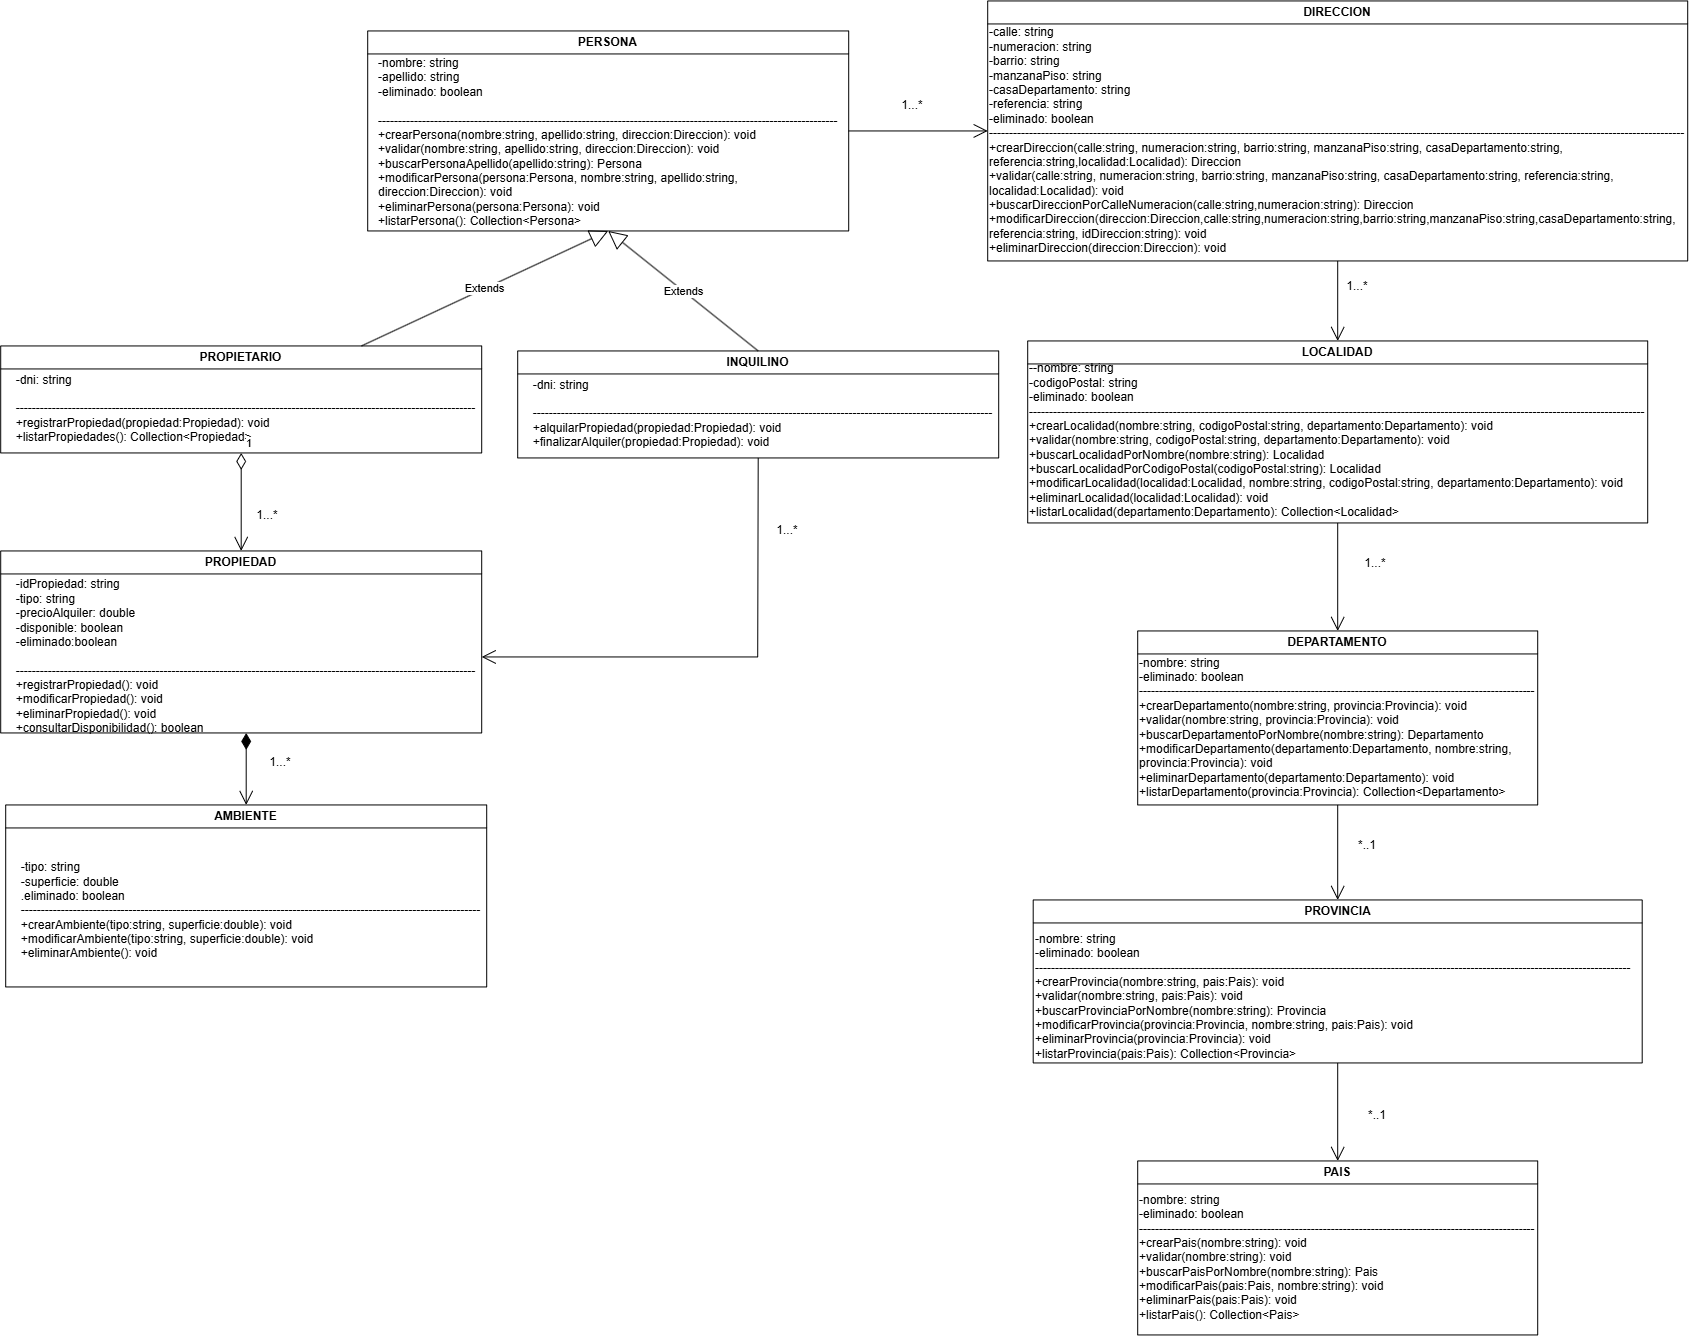

The diagram above was exported from draw.io. Its source (the exported page's mxGraphModel, read from the mxfile embedded in the PNG):
<mxGraphModel dx="3989" dy="1249" grid="1" gridSize="10" guides="1" tooltips="1" connect="1" arrows="1" fold="1" page="1" pageScale="1" pageWidth="850" pageHeight="1100" math="0" shadow="0">
  <root>
    <mxCell id="0" />
    <mxCell id="1" parent="0" />
    <mxCell id="9M4jglt0G8wSi_lix1g9-1" parent="1" style="swimlane;whiteSpace=wrap;html=1;" value="PERSONA" vertex="1">
      <mxGeometry height="200" width="481" x="-830" y="50" as="geometry" />
    </mxCell>
    <mxCell id="9M4jglt0G8wSi_lix1g9-2" parent="9M4jglt0G8wSi_lix1g9-1" style="text;html=1;whiteSpace=wrap;strokeColor=none;fillColor=none;align=center;verticalAlign=middle;rounded=0;" value="&lt;div style=&quot;text-align: left;&quot;&gt;&lt;span style=&quot;background-color: transparent; color: light-dark(rgb(0, 0, 0), rgb(255, 255, 255));&quot;&gt;-nombre: string&lt;/span&gt;&lt;/div&gt;&lt;div style=&quot;text-align: left;&quot;&gt;-apellido: string&lt;/div&gt;&lt;div style=&quot;text-align: left;&quot;&gt;-eliminado: boolean&lt;/div&gt;&lt;div style=&quot;text-align: left;&quot;&gt;&lt;br&gt;&lt;/div&gt;&lt;div style=&quot;text-align: left;&quot;&gt;-------------------------------------------------------------------------------------------------------------------&lt;/div&gt;&lt;div style=&quot;text-align: left;&quot;&gt;+crearPersona(nombre:string, apellido:string, direccion:Direccion): void&lt;br&gt;+validar(nombre:string, apellido:string, direccion:Direccion): void&lt;br&gt;+buscarPersonaApellido(apellido:string): Persona&lt;br&gt;+modificarPersona(persona:Persona, nombre:string, apellido:string, direccion:Direccion): void&lt;br&gt;+eliminarPersona(persona:Persona): void&lt;br&gt;+listarPersona(): Collection&amp;lt;Persona&amp;gt;&lt;/div&gt;&lt;div style=&quot;text-align: left;&quot;&gt;&lt;br&gt;&lt;/div&gt;" vertex="1">
      <mxGeometry height="94" width="471" x="10" y="72" as="geometry" />
    </mxCell>
    <mxCell id="9M4jglt0G8wSi_lix1g9-4" parent="1" style="swimlane;whiteSpace=wrap;html=1;" value="DEPARTAMENTO" vertex="1">
      <mxGeometry height="174" width="400" x="-60" y="650" as="geometry" />
    </mxCell>
    <mxCell id="9M4jglt0G8wSi_lix1g9-5" parent="9M4jglt0G8wSi_lix1g9-4" style="text;html=1;whiteSpace=wrap;strokeColor=none;fillColor=none;align=left;verticalAlign=middle;rounded=0;" value="-nombre: string&amp;nbsp;&lt;div&gt;-eliminado: boolean&lt;br&gt;&lt;div&gt;&lt;div&gt;---------------------------------------------------------------------------------------------------&lt;/div&gt;&lt;div&gt;&lt;div&gt;+crearDepartamento(nombre:string, provincia:Provincia): void&lt;/div&gt;&lt;div&gt;+validar(nombre:string, provincia:Provincia): void&lt;/div&gt;&lt;div&gt;+buscarDepartamentoPorNombre(nombre:string): Departamento&lt;/div&gt;&lt;div&gt;+modificarDepartamento(departamento:Departamento, nombre:string, provincia:Provincia): void&lt;/div&gt;&lt;div&gt;+eliminarDepartamento(departamento:Departamento): void&lt;/div&gt;&lt;div&gt;+listarDepartamento(provincia:Provincia): Collection&amp;lt;Departamento&amp;gt;&lt;/div&gt;&lt;/div&gt;&lt;/div&gt;&lt;/div&gt;" vertex="1">
      <mxGeometry height="107" width="400" y="43" as="geometry" />
    </mxCell>
    <mxCell id="CmyTJ8Xak5ZXVkq0K6Hx-2" parent="1" style="swimlane;whiteSpace=wrap;html=1;" value="PROVINCIA" vertex="1">
      <mxGeometry height="163" width="609" x="-164.5" y="919" as="geometry" />
    </mxCell>
    <mxCell id="CmyTJ8Xak5ZXVkq0K6Hx-3" parent="CmyTJ8Xak5ZXVkq0K6Hx-2" style="text;html=1;whiteSpace=wrap;strokeColor=none;fillColor=none;align=left;verticalAlign=middle;rounded=0;" value="&lt;div&gt;-nombre: string&lt;/div&gt;&lt;div&gt;-eliminado: boolean&lt;/div&gt;&lt;div&gt;&lt;div&gt;-----------------------------------------------------------------------------------------------------------------------------------------------------&lt;/div&gt;&lt;div&gt;&lt;div&gt;+crearProvincia(nombre:string, pais:Pais): void&lt;/div&gt;&lt;div&gt;+validar(nombre:string, pais:Pais): void&lt;/div&gt;&lt;div&gt;+buscarProvinciaPorNombre(nombre:string): Provincia&lt;/div&gt;&lt;div&gt;+modificarProvincia(provincia:Provincia, nombre:string, pais:Pais): void&lt;/div&gt;&lt;div&gt;+eliminarProvincia(provincia:Provincia): void&lt;/div&gt;&lt;div&gt;+listarProvincia(pais:Pais): Collection&amp;lt;Provincia&amp;gt;&lt;/div&gt;&lt;/div&gt;&lt;/div&gt;" vertex="1">
      <mxGeometry height="107" width="600" y="43" as="geometry" />
    </mxCell>
    <mxCell id="CmyTJ8Xak5ZXVkq0K6Hx-4" parent="1" style="swimlane;whiteSpace=wrap;html=1;" value="PAIS" vertex="1">
      <mxGeometry height="174" width="400" x="-60" y="1180" as="geometry" />
    </mxCell>
    <mxCell id="CmyTJ8Xak5ZXVkq0K6Hx-5" parent="CmyTJ8Xak5ZXVkq0K6Hx-4" style="text;html=1;whiteSpace=wrap;strokeColor=none;fillColor=none;align=left;verticalAlign=middle;rounded=0;" value="&lt;div&gt;-nombre: string&lt;/div&gt;&lt;div&gt;-eliminado: boolean&lt;/div&gt;&lt;div&gt;&lt;div&gt;---------------------------------------------------------------------------------------------------&lt;/div&gt;&lt;div&gt;&lt;div&gt;+crearPais(nombre:string): void&lt;/div&gt;&lt;div&gt;+validar(nombre:string): void&lt;/div&gt;&lt;div&gt;+buscarPaisPorNombre(nombre:string): Pais&lt;/div&gt;&lt;div&gt;+modificarPais(pais:Pais, nombre:string): void&lt;/div&gt;&lt;div&gt;+eliminarPais(pais:Pais): void&lt;/div&gt;&lt;div&gt;+listarPais(): Collection&amp;lt;Pais&amp;gt;&lt;/div&gt;&lt;/div&gt;&lt;/div&gt;" vertex="1">
      <mxGeometry height="107" width="400" y="43" as="geometry" />
    </mxCell>
    <mxCell id="CmyTJ8Xak5ZXVkq0K6Hx-6" parent="1" style="swimlane;whiteSpace=wrap;html=1;" value="LOCALIDAD" vertex="1">
      <mxGeometry height="182" width="620" x="-170" y="360" as="geometry" />
    </mxCell>
    <mxCell id="CmyTJ8Xak5ZXVkq0K6Hx-7" parent="CmyTJ8Xak5ZXVkq0K6Hx-6" style="text;html=1;whiteSpace=wrap;strokeColor=none;fillColor=none;align=left;verticalAlign=middle;rounded=0;" value="&lt;div&gt;-&lt;span style=&quot;background-color: transparent;&quot;&gt;-nombre: string&lt;/span&gt;&lt;/div&gt;&lt;div&gt;-codigoPostal: string&lt;/div&gt;&lt;div&gt;&lt;span style=&quot;background-color: transparent;&quot;&gt;-eliminado: boolean&lt;/span&gt;&lt;/div&gt;&lt;div&gt;&lt;span style=&quot;background-color: transparent; color: light-dark(rgb(0, 0, 0), rgb(255, 255, 255));&quot;&gt;----------------------------------------------------------------------------------------------------------------------------------------------------------&lt;/span&gt;&lt;/div&gt;&lt;div&gt;&lt;div&gt;+crearLocalidad(nombre:string, codigoPostal:string, departamento:Departamento): void&lt;/div&gt;&lt;div&gt;+validar(nombre:string, codigoPostal:string, departamento:Departamento): void&lt;/div&gt;&lt;div&gt;+buscarLocalidadPorNombre(nombre:string): Localidad&lt;/div&gt;&lt;div&gt;+buscarLocalidadPorCodigoPostal(codigoPostal:string): Localidad&lt;/div&gt;&lt;div&gt;+modificarLocalidad(localidad:Localidad, nombre:string, codigoPostal:string, departamento:Departamento): void&lt;/div&gt;&lt;div&gt;+eliminarLocalidad(localidad:Localidad): void&lt;/div&gt;&lt;div&gt;+listarLocalidad(departamento:Departamento): Collection&amp;lt;Localidad&amp;gt;&lt;/div&gt;&lt;/div&gt;" vertex="1">
      <mxGeometry height="100" width="620" y="50" as="geometry" />
    </mxCell>
    <mxCell id="CmyTJ8Xak5ZXVkq0K6Hx-8" parent="1" style="swimlane;whiteSpace=wrap;html=1;" value="DIRECCION" vertex="1">
      <mxGeometry height="260" width="700" x="-210" y="20" as="geometry" />
    </mxCell>
    <mxCell id="CmyTJ8Xak5ZXVkq0K6Hx-9" parent="CmyTJ8Xak5ZXVkq0K6Hx-8" style="text;html=1;whiteSpace=wrap;strokeColor=none;fillColor=none;align=left;verticalAlign=middle;rounded=0;" value="&lt;div&gt;&lt;div&gt;-calle: string&lt;/div&gt;&lt;div&gt;-numeracion: string&lt;/div&gt;&lt;div&gt;-barrio: string&lt;/div&gt;&lt;div&gt;-manzanaPiso: string&lt;/div&gt;&lt;div&gt;-casaDepartamento: string&lt;/div&gt;&lt;div&gt;-referencia: string&lt;/div&gt;&lt;div&gt;-eliminado: boolean&lt;/div&gt;&lt;/div&gt;&lt;div&gt;&lt;span style=&quot;background-color: transparent; color: light-dark(rgb(0, 0, 0), rgb(255, 255, 255));&quot;&gt;------------------------------------------------------------------------------------------------------------------------------------------------------------------------------&lt;/span&gt;&lt;/div&gt;&lt;div&gt;+crearDireccion(calle:string, numeracion:string, barrio:string, manzanaPiso:string, casaDepartamento:string, referencia:string,localidad:Localidad): Direccion&amp;nbsp;&lt;/div&gt;&lt;div&gt;+validar(calle:string, numeracion:string, barrio:string, manzanaPiso:string, casaDepartamento:string, referencia:string, localidad:Localidad): void&amp;nbsp;&lt;/div&gt;&lt;div&gt;+buscarDireccionPorCalleNumeracion(calle:string,numeracion:string): Direccion&amp;nbsp;&lt;/div&gt;&lt;div&gt;+modificarDireccion(direccion:Direccion,calle:string,numeracion:string,barrio:string,manzanaPiso:string,casaDepartamento:string, referencia:string, idDireccion:string): void&amp;nbsp;&lt;/div&gt;&lt;div&gt;+eliminarDireccion(direccion:Direccion): void&lt;/div&gt;" vertex="1">
      <mxGeometry height="20" width="700" y="130" as="geometry" />
    </mxCell>
    <mxCell id="CmyTJ8Xak5ZXVkq0K6Hx-10" edge="1" parent="1" source="9M4jglt0G8wSi_lix1g9-1" style="endArrow=open;endFill=1;endSize=12;html=1;rounded=0;exitX=1;exitY=0.5;exitDx=0;exitDy=0;entryX=0;entryY=0.5;entryDx=0;entryDy=0;" target="CmyTJ8Xak5ZXVkq0K6Hx-8" value="">
      <mxGeometry relative="1" width="160" as="geometry">
        <mxPoint x="-349" y="149.41" as="sourcePoint" />
        <mxPoint x="-240" y="150" as="targetPoint" />
      </mxGeometry>
    </mxCell>
    <mxCell id="CmyTJ8Xak5ZXVkq0K6Hx-11" edge="1" parent="1" source="CmyTJ8Xak5ZXVkq0K6Hx-8" style="endArrow=open;endFill=1;endSize=12;html=1;rounded=0;entryX=0.5;entryY=0;entryDx=0;entryDy=0;exitX=0.5;exitY=1;exitDx=0;exitDy=0;" target="CmyTJ8Xak5ZXVkq0K6Hx-6" value="">
      <mxGeometry relative="1" width="160" as="geometry">
        <mxPoint x="50" y="300" as="sourcePoint" />
        <mxPoint x="210" y="300" as="targetPoint" />
      </mxGeometry>
    </mxCell>
    <mxCell id="CmyTJ8Xak5ZXVkq0K6Hx-12" edge="1" parent="1" source="CmyTJ8Xak5ZXVkq0K6Hx-6" style="endArrow=open;endFill=1;endSize=12;html=1;rounded=0;entryX=0.5;entryY=0;entryDx=0;entryDy=0;exitX=0.5;exitY=1;exitDx=0;exitDy=0;" target="9M4jglt0G8wSi_lix1g9-4" value="">
      <mxGeometry relative="1" width="160" as="geometry">
        <mxPoint x="80" y="590" as="sourcePoint" />
        <mxPoint x="240" y="590" as="targetPoint" />
      </mxGeometry>
    </mxCell>
    <mxCell id="CmyTJ8Xak5ZXVkq0K6Hx-13" edge="1" parent="1" source="9M4jglt0G8wSi_lix1g9-4" style="endArrow=open;endFill=1;endSize=12;html=1;rounded=0;entryX=0.5;entryY=0;entryDx=0;entryDy=0;exitX=0.5;exitY=1;exitDx=0;exitDy=0;" target="CmyTJ8Xak5ZXVkq0K6Hx-2" value="">
      <mxGeometry relative="1" width="160" as="geometry">
        <mxPoint x="-250" y="720" as="sourcePoint" />
        <mxPoint x="-90" y="720" as="targetPoint" />
      </mxGeometry>
    </mxCell>
    <mxCell id="CmyTJ8Xak5ZXVkq0K6Hx-14" edge="1" parent="1" source="CmyTJ8Xak5ZXVkq0K6Hx-2" style="endArrow=open;endFill=1;endSize=12;html=1;rounded=0;entryX=0.5;entryY=0;entryDx=0;entryDy=0;exitX=0.5;exitY=1;exitDx=0;exitDy=0;" target="CmyTJ8Xak5ZXVkq0K6Hx-4" value="">
      <mxGeometry relative="1" width="160" as="geometry">
        <mxPoint x="-620" y="590" as="sourcePoint" />
        <mxPoint x="-460" y="590" as="targetPoint" />
      </mxGeometry>
    </mxCell>
    <mxCell id="CmyTJ8Xak5ZXVkq0K6Hx-15" parent="1" style="text;html=1;whiteSpace=wrap;strokeColor=none;fillColor=none;align=center;verticalAlign=middle;rounded=0;" value="1...*" vertex="1">
      <mxGeometry height="30" width="60" x="-315.5" y="110" as="geometry" />
    </mxCell>
    <mxCell id="CmyTJ8Xak5ZXVkq0K6Hx-16" parent="1" style="text;html=1;whiteSpace=wrap;strokeColor=none;fillColor=none;align=center;verticalAlign=middle;rounded=0;" value="1...*" vertex="1">
      <mxGeometry height="30" width="60" x="130" y="291" as="geometry" />
    </mxCell>
    <mxCell id="CmyTJ8Xak5ZXVkq0K6Hx-17" parent="1" style="text;html=1;whiteSpace=wrap;strokeColor=none;fillColor=none;align=center;verticalAlign=middle;rounded=0;" value="1...*" vertex="1">
      <mxGeometry height="30" width="60" x="148" y="568" as="geometry" />
    </mxCell>
    <mxCell id="CmyTJ8Xak5ZXVkq0K6Hx-18" parent="1" style="text;html=1;whiteSpace=wrap;strokeColor=none;fillColor=none;align=center;verticalAlign=middle;rounded=0;" value="*..1" vertex="1">
      <mxGeometry height="30" width="60" x="140" y="850" as="geometry" />
    </mxCell>
    <mxCell id="CmyTJ8Xak5ZXVkq0K6Hx-19" parent="1" style="text;html=1;whiteSpace=wrap;strokeColor=none;fillColor=none;align=center;verticalAlign=middle;rounded=0;" value="*..1" vertex="1">
      <mxGeometry height="30" width="60" x="150" y="1120" as="geometry" />
    </mxCell>
    <mxCell id="CmyTJ8Xak5ZXVkq0K6Hx-20" parent="1" style="swimlane;whiteSpace=wrap;html=1;" value="INQUILINO" vertex="1">
      <mxGeometry height="107" width="481" x="-680" y="370" as="geometry" />
    </mxCell>
    <mxCell id="CmyTJ8Xak5ZXVkq0K6Hx-21" parent="CmyTJ8Xak5ZXVkq0K6Hx-20" style="text;html=1;whiteSpace=wrap;strokeColor=none;fillColor=none;align=center;verticalAlign=middle;rounded=0;" value="&lt;div style=&quot;text-align: left;&quot;&gt;-dni: string&lt;/div&gt;&lt;div style=&quot;text-align: left;&quot;&gt;&lt;br&gt;&lt;/div&gt;&lt;div style=&quot;text-align: left;&quot;&gt;-------------------------------------------------------------------------------------------------------------------&lt;/div&gt;&lt;div style=&quot;text-align: left;&quot;&gt;&lt;div&gt;+alquilarPropiedad(propiedad:Propiedad): void&lt;/div&gt;&lt;div&gt;+finalizarAlquiler(propiedad:Propiedad): void&lt;/div&gt;&lt;/div&gt;" vertex="1">
      <mxGeometry height="65" width="471" x="10" y="30" as="geometry" />
    </mxCell>
    <mxCell id="CmyTJ8Xak5ZXVkq0K6Hx-22" edge="1" parent="1" source="CmyTJ8Xak5ZXVkq0K6Hx-20" style="endArrow=block;endSize=16;endFill=0;html=1;rounded=0;entryX=0.5;entryY=1;entryDx=0;entryDy=0;exitX=0.5;exitY=0;exitDx=0;exitDy=0;" target="9M4jglt0G8wSi_lix1g9-1" value="Extends">
      <mxGeometry relative="1" width="160" as="geometry">
        <mxPoint x="-580" y="350" as="sourcePoint" />
        <mxPoint x="-420" y="350" as="targetPoint" />
      </mxGeometry>
    </mxCell>
    <mxCell id="CmyTJ8Xak5ZXVkq0K6Hx-23" parent="1" style="swimlane;whiteSpace=wrap;html=1;" value="PROPIETARIO" vertex="1">
      <mxGeometry height="107" width="481" x="-1197" y="365" as="geometry" />
    </mxCell>
    <mxCell id="CmyTJ8Xak5ZXVkq0K6Hx-24" parent="CmyTJ8Xak5ZXVkq0K6Hx-23" style="text;html=1;whiteSpace=wrap;strokeColor=none;fillColor=none;align=center;verticalAlign=middle;rounded=0;" value="&lt;div style=&quot;text-align: left;&quot;&gt;-dni: string&lt;/div&gt;&lt;div style=&quot;text-align: left;&quot;&gt;&lt;br&gt;&lt;/div&gt;&lt;div style=&quot;text-align: left;&quot;&gt;-------------------------------------------------------------------------------------------------------------------&lt;/div&gt;&lt;div style=&quot;text-align: left;&quot;&gt;&lt;div&gt;+registrarPropiedad(propiedad:Propiedad): void&lt;/div&gt;&lt;div&gt;+listarPropiedades(): Collection&amp;lt;Propiedad&amp;gt;&lt;/div&gt;&lt;/div&gt;" vertex="1">
      <mxGeometry height="65" width="471" x="10" y="30" as="geometry" />
    </mxCell>
    <mxCell id="CmyTJ8Xak5ZXVkq0K6Hx-25" edge="1" parent="1" source="CmyTJ8Xak5ZXVkq0K6Hx-23" style="endArrow=block;endSize=16;endFill=0;html=1;rounded=0;entryX=0.5;entryY=1;entryDx=0;entryDy=0;exitX=0.75;exitY=0;exitDx=0;exitDy=0;" target="9M4jglt0G8wSi_lix1g9-1" value="Extends">
      <mxGeometry relative="1" width="160" as="geometry">
        <mxPoint x="-800" y="350" as="sourcePoint" />
        <mxPoint x="-640" y="350" as="targetPoint" />
      </mxGeometry>
    </mxCell>
    <mxCell id="CmyTJ8Xak5ZXVkq0K6Hx-26" edge="1" parent="1" source="CmyTJ8Xak5ZXVkq0K6Hx-23" style="endArrow=open;html=1;endSize=12;startArrow=diamondThin;startSize=14;startFill=0;edgeStyle=orthogonalEdgeStyle;align=left;verticalAlign=bottom;rounded=0;exitX=0.5;exitY=1;exitDx=0;exitDy=0;entryX=0.5;entryY=0;entryDx=0;entryDy=0;" target="CmyTJ8Xak5ZXVkq0K6Hx-27" value="1">
      <mxGeometry relative="1" x="-1" y="3" as="geometry">
        <mxPoint x="-800" y="730" as="sourcePoint" />
        <mxPoint x="-956.57" y="690" as="targetPoint" />
      </mxGeometry>
    </mxCell>
    <mxCell id="CmyTJ8Xak5ZXVkq0K6Hx-27" parent="1" style="swimlane;whiteSpace=wrap;html=1;" value="PROPIEDAD" vertex="1">
      <mxGeometry height="182" width="481" x="-1197" y="570" as="geometry" />
    </mxCell>
    <mxCell id="CmyTJ8Xak5ZXVkq0K6Hx-28" parent="CmyTJ8Xak5ZXVkq0K6Hx-27" style="text;html=1;whiteSpace=wrap;strokeColor=none;fillColor=none;align=center;verticalAlign=middle;rounded=0;" value="&lt;div style=&quot;text-align: left;&quot;&gt;&lt;div&gt;-idPropiedad: string&lt;/div&gt;&lt;div&gt;-tipo: string&lt;/div&gt;&lt;div&gt;-precioAlquiler: double&lt;/div&gt;&lt;div&gt;-disponible: boolean&lt;/div&gt;&lt;div&gt;-eliminado:boolean&lt;/div&gt;&lt;/div&gt;&lt;div style=&quot;text-align: left;&quot;&gt;&lt;br&gt;&lt;/div&gt;&lt;div style=&quot;text-align: left;&quot;&gt;-------------------------------------------------------------------------------------------------------------------&lt;/div&gt;&lt;div style=&quot;text-align: left;&quot;&gt;&lt;div&gt;+registrarPropiedad(): void&lt;/div&gt;&lt;div&gt;+modificarPropiedad(): void&lt;/div&gt;&lt;div&gt;+eliminarPropiedad(): void&lt;/div&gt;&lt;div&gt;+consultarDisponibilidad(): boolean&lt;/div&gt;&lt;/div&gt;" vertex="1">
      <mxGeometry height="152" width="471" x="10" y="30" as="geometry" />
    </mxCell>
    <mxCell id="CmyTJ8Xak5ZXVkq0K6Hx-29" parent="1" style="text;html=1;whiteSpace=wrap;strokeColor=none;fillColor=none;align=center;verticalAlign=middle;rounded=0;" value="1...*" vertex="1">
      <mxGeometry height="30" width="60" x="-960" y="520" as="geometry" />
    </mxCell>
    <mxCell id="CmyTJ8Xak5ZXVkq0K6Hx-30" parent="1" style="swimlane;whiteSpace=wrap;html=1;" value="AMBIENTE" vertex="1">
      <mxGeometry height="182" width="481" x="-1192" y="824" as="geometry" />
    </mxCell>
    <mxCell id="CmyTJ8Xak5ZXVkq0K6Hx-31" parent="CmyTJ8Xak5ZXVkq0K6Hx-30" style="text;html=1;whiteSpace=wrap;strokeColor=none;fillColor=none;align=center;verticalAlign=middle;rounded=0;" value="&lt;div style=&quot;text-align: left;&quot;&gt;&lt;div&gt;&lt;div&gt;-tipo: string&lt;/div&gt;&lt;div&gt;-superficie: double&lt;/div&gt;&lt;/div&gt;&lt;div&gt;.eliminado: boolean&lt;/div&gt;&lt;/div&gt;&lt;div style=&quot;text-align: left;&quot;&gt;-------------------------------------------------------------------------------------------------------------------&lt;/div&gt;&lt;div style=&quot;text-align: left;&quot;&gt;&lt;div&gt;+crearAmbiente(tipo:string, superficie:double): void&lt;/div&gt;&lt;div&gt;+modificarAmbiente(tipo:string, superficie:double): void&lt;/div&gt;&lt;div&gt;+eliminarAmbiente(): void&lt;/div&gt;&lt;/div&gt;" vertex="1">
      <mxGeometry height="152" width="471" x="10" y="30" as="geometry" />
    </mxCell>
    <mxCell id="CmyTJ8Xak5ZXVkq0K6Hx-32" edge="1" parent="1" source="CmyTJ8Xak5ZXVkq0K6Hx-28" style="endArrow=open;html=1;endSize=12;startArrow=diamondThin;startSize=14;startFill=1;edgeStyle=orthogonalEdgeStyle;align=left;verticalAlign=bottom;rounded=0;exitX=0.5;exitY=1;exitDx=0;exitDy=0;entryX=0.5;entryY=0;entryDx=0;entryDy=0;" target="CmyTJ8Xak5ZXVkq0K6Hx-30" value="">
      <mxGeometry relative="1" x="-1" y="3" as="geometry">
        <mxPoint x="-580" y="810" as="sourcePoint" />
        <mxPoint x="-420" y="810" as="targetPoint" />
      </mxGeometry>
    </mxCell>
    <mxCell id="CmyTJ8Xak5ZXVkq0K6Hx-33" parent="1" style="text;html=1;whiteSpace=wrap;strokeColor=none;fillColor=none;align=center;verticalAlign=middle;rounded=0;" value="1...*" vertex="1">
      <mxGeometry height="30" width="60" x="-947" y="767" as="geometry" />
    </mxCell>
    <mxCell id="CmyTJ8Xak5ZXVkq0K6Hx-34" edge="1" parent="1" source="CmyTJ8Xak5ZXVkq0K6Hx-20" style="endArrow=open;endFill=1;endSize=12;html=1;rounded=0;exitX=0.5;exitY=1;exitDx=0;exitDy=0;entryX=1;entryY=0.5;entryDx=0;entryDy=0;" target="CmyTJ8Xak5ZXVkq0K6Hx-28" value="">
      <mxGeometry relative="1" width="160" as="geometry">
        <Array as="points">
          <mxPoint x="-440" y="676" />
        </Array>
        <mxPoint x="-550" y="650" as="sourcePoint" />
        <mxPoint x="-390" y="650" as="targetPoint" />
      </mxGeometry>
    </mxCell>
    <mxCell id="CmyTJ8Xak5ZXVkq0K6Hx-35" parent="1" style="text;html=1;whiteSpace=wrap;strokeColor=none;fillColor=none;align=center;verticalAlign=middle;rounded=0;" value="1...*" vertex="1">
      <mxGeometry height="30" width="60" x="-440" y="535" as="geometry" />
    </mxCell>
  </root>
</mxGraphModel>